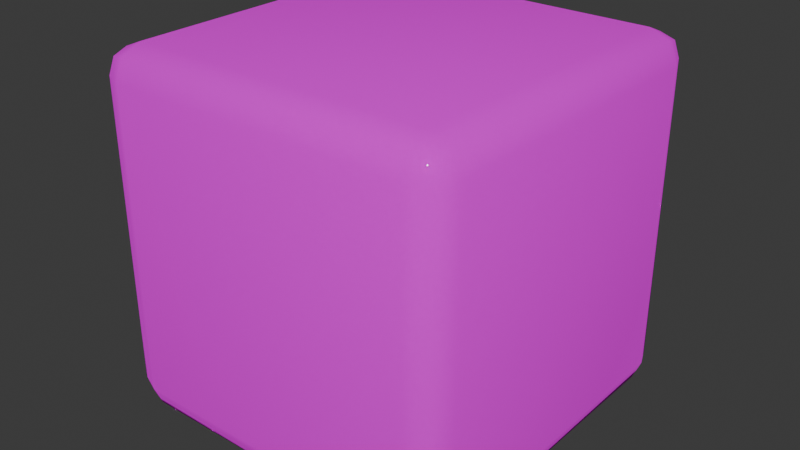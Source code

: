 # Source: Block_blue_.blend  (saved by Blender 4.0.36; exported with 4.5.12 LTS)
import bpy
from mathutils import Matrix  # noqa: F401  (used for matrix-valued properties, if any)

bpy.ops.wm.read_factory_settings(use_empty=True)
scene = bpy.context.scene
scene.name = 'Scene'

# ---- collections
col_collection = bpy.data.collections.new('Collection'); scene.collection.children.link(col_collection)

# ---- images (referenced by path relative to the original .blend; pixels are not part of the script)
import os
ASSET_DIR = os.environ.get("B2B_ASSET_DIR", "")  # directory of the original .blend (textures are referenced by path, not embedded)
HERE = os.path.dirname(os.path.abspath(__file__))  # packed textures are extracted next to this script under _unpacked/

def load_image(name, relpath, width, height, colorspace="sRGB"):
    """Load a texture the original file referenced (path relative to the .blend, or extracted next to this script)."""
    p = next((c for c in (os.path.join(HERE, relpath), os.path.join(ASSET_DIR, relpath)) if relpath and os.path.exists(c)), "")
    if p:
        img = bpy.data.images.load(p, check_existing=True)
        img.name = name
    else:  # same state as the original file: an image datablock whose file is absent (Cycles renders it pink)
        img = bpy.data.images.new(name, width, height)
        img.source = "FILE"
        img.filepath = "//" + (relpath or name)
    img.colorspace_settings.name = colorspace
    return img
img_blue_block_jpg = load_image('blue_block.jpg', 'Reference/blue_block.jpg', 1024, 1024, 'sRGB')

# ---- materials (node trees are filled in below, after node groups)
mat_material_002 = bpy.data.materials.new('Material.002')
mat_material_002.use_transparent_shadow = False

# ---- material node trees
mat_material_002.use_nodes = True; mat_material_002.node_tree.nodes.clear()
_N = mat_material_002.node_tree.nodes; _L = mat_material_002.node_tree.links
n0 = _N.new('ShaderNodeBsdfPrincipled'); n0.name = 'Principled BSDF'; n0.location = (10, 300)
n0.inputs[1].default_value = 1.0
n0.inputs[2].default_value = 1.0
n0.inputs[3].default_value = 1.45
n0.inputs[19].default_value = 0.06422
n0.inputs[20].default_value = 0.04587
n1 = _N.new('ShaderNodeOutputMaterial'); n1.name = 'Material Output'; n1.location = (300, 300)
n2 = _N.new('ShaderNodeTexImage'); n2.name = 'Image Texture'; n2.location = (-280, 275)
n2.image = img_blue_block_jpg
_L.new(n0.outputs[0], n1.inputs[0])
_L.new(n2.outputs[0], n0.inputs[0])
n1.is_active_output = True

# ---- world
world_world = bpy.data.worlds.new('World'); scene.world = world_world
world_world.use_nodes = True; world_world.node_tree.nodes.clear()
_N = world_world.node_tree.nodes; _L = world_world.node_tree.links
n0 = _N.new('ShaderNodeOutputWorld'); n0.name = 'World Output'; n0.location = (300, 300)
n1 = _N.new('ShaderNodeBackground'); n1.name = 'Background'; n1.location = (10, 300)
n1.inputs[0].default_value = (0.05088, 0.05088, 0.05088, 1.0)
_L.new(n1.outputs[0], n0.inputs[0])
n0.is_active_output = True
world_world.color = (0.05088, 0.05088, 0.05088)
world_world.use_sun_shadow = False
world_world.sun_shadow_jitter_overblur = 0.0

# ---- meshes
me_cube = bpy.data.meshes.new('Cube')
me_cube.from_pydata([(0.84, 1.0, 0.84), (0.84, 0.84, 1.0), (1.0, 0.84, 0.84), (0.84, 0.9531, 0.9531), (0.9324, 0.9324, 0.9324), (0.9531, 0.84, 0.9531), (0.9531, 0.9531, 0.84), (0.84, 0.84, -1.0), (0.84, 1.0, -0.84), (1.0, 0.84, -0.84), (0.84, 0.9531, -0.9531), (0.9324, 0.9324, -0.9324), (0.9531, 0.9531, -0.84), (0.9531, 0.84, -0.9531), (1.0, -0.84, 0.84), (0.84, -0.84, 1.0), (0.84, -1.0, 0.84), (0.9531, -0.84, 0.9531), (0.9324, -0.9324, 0.9324), (0.84, -0.9531, 0.9531), (0.9531, -0.9531, 0.84), (1.0, -0.84, -0.84), (0.84, -1.0, -0.84), (0.84, -0.84, -1.0), (0.9531, -0.9531, -0.84), (0.9324, -0.9324, -0.9324), (0.84, -0.9531, -0.9531), (0.9531, -0.84, -0.9531), (-0.84, 1.0, 0.84), (-1.0, 0.84, 0.84), (-0.84, 0.84, 1.0), (-0.9531, 0.9531, 0.84), (-0.9324, 0.9324, 0.9324), (-0.9531, 0.84, 0.9531), (-0.84, 0.9531, 0.9531), (-1.0, 0.84, -0.84), (-0.84, 1.0, -0.84), (-0.84, 0.84, -1.0), (-0.9531, 0.9531, -0.84), (-0.9324, 0.9324, -0.9324), (-0.84, 0.9531, -0.9531), (-0.9531, 0.84, -0.9531), (-1.0, -0.84, 0.84), (-0.84, -1.0, 0.84), (-0.84, -0.84, 1.0), (-0.9531, -0.9531, 0.84), (-0.9324, -0.9324, 0.9324), (-0.84, -0.9531, 0.9531), (-0.9531, -0.84, 0.9531), (-0.84, -0.84, -1.0), (-0.84, -1.0, -0.84), (-1.0, -0.84, -0.84), (-0.84, -0.9531, -0.9531), (-0.9324, -0.9324, -0.9324), (-0.9531, -0.9531, -0.84), (-0.9531, -0.84, -0.9531)], [], [(37, 7, 23, 49), (51, 42, 29, 35), (22, 16, 43, 50), (1, 30, 44, 15), (9, 2, 14, 21), (0, 3, 4, 6), (1, 5, 4, 3), (2, 6, 4, 5), (7, 10, 11, 13), (8, 12, 11, 10), (9, 13, 11, 12), (14, 17, 18, 20), (15, 19, 18, 17), (16, 20, 18, 19), (21, 24, 25, 27), (22, 26, 25, 24), (23, 27, 25, 26), (28, 31, 32, 34), (29, 33, 32, 31), (30, 34, 32, 33), (35, 38, 39, 41), (36, 40, 39, 38), (37, 41, 39, 40), (42, 45, 46, 48), (43, 47, 46, 45), (44, 48, 46, 47), (49, 52, 53, 55), (50, 54, 53, 52), (51, 55, 53, 54), (37, 49, 55, 41), (41, 55, 51, 35), (7, 37, 40, 10), (10, 40, 36, 8), (2, 9, 12, 6), (6, 12, 8, 0), (50, 43, 45, 54), (54, 45, 42, 51), (16, 22, 24, 20), (20, 24, 21, 14), (28, 36, 38, 31), (31, 38, 35, 29), (15, 44, 47, 19), (19, 47, 43, 16), (1, 15, 17, 5), (5, 17, 14, 2), (49, 23, 26, 52), (52, 26, 22, 50), (44, 30, 33, 48), (48, 33, 29, 42), (30, 1, 3, 34), (34, 3, 0, 28), (23, 7, 13, 27), (27, 13, 9, 21), (36, 28, 0, 8)])
me_cube.polygons.foreach_set('use_smooth', [True] * 54)
_uv = me_cube.uv_layers.new(name='UVMap')
_uv.uv.foreach_set('vector', [0.2358, 0.8669, 0.3084, 0.8669, 0.3084, 0.9395, 0.2358, 0.9395, 0.9276, 0.07833, 0.9276, 0.9336, 0.07235, 0.9336, 0.07235, 0.07833, 0.9333, 0.06817, 0.9249, 0.9333, 0.0598, 0.9318, 0.06819, 0.06672, 0.506, 0.8808, 0.5749, 0.8808, 0.5749, 0.9497, 0.506, 0.9497, 0.9413, 0.06353, 0.9375, 0.9423, 0.05871, 0.9385, 0.0625, 0.05974, 0.0786, 0.9376, 0.07869, 1.02, -0.003363, 1.008, -0.003444, 0.9377, 0.506, 0.8808, 0.4994, 0.8808, 0.4985, 0.8742, 0.506, 0.8742, 0.9375, 0.9423, 1.021, 0.9427, 1.021, 1.015, 0.9371, 1.026, 0.3084, 0.8669, 0.3084, 0.86, 0.3153, 0.861, 0.3153, 0.8669, 0.0776, 0.07621, -0.004437, 0.07631, -0.01609, -0.00572, 0.07751, -0.005828, 0.9413, 0.06353, 0.9417, -0.02016, 1.014, -0.01985, 1.025, 0.06389, 0.05871, 0.9385, 0.05835, 1.022, -0.01356, 1.022, -0.02499, 0.9382, 0.506, 0.9497, 0.506, 0.9563, 0.4994, 0.9554, 0.4994, 0.9497, 0.9249, 0.9333, 0.9891, 0.9366, 0.9793, 0.9881, 0.9277, 0.997, 0.0625, 0.05974, -0.02119, 0.05938, -0.02088, -0.01253, 0.06286, -0.02396, 0.9333, 0.06817, 0.9365, 0.003962, 0.9881, 0.0138, 0.997, 0.06554, 0.3084, 0.9395, 0.3153, 0.9395, 0.3163, 0.9464, 0.3084, 0.9464, 0.94, 0.9366, 1.022, 0.9365, 1.022, 0.9839, 0.9401, 1.019, 0.07235, 0.9336, 0.07235, 1.015, 0.02532, 1.015, -0.009103, 0.9336, 0.5749, 0.8808, 0.5749, 0.8742, 0.5787, 0.8742, 0.5815, 0.8808, 0.07235, 0.07833, -0.009103, 0.07833, -0.009103, 0.0313, 0.07235, -0.003127, 0.939, 0.07522, 0.9389, -0.006821, 0.9863, -0.006875, 1.021, 0.07512, 0.2358, 0.8669, 0.2289, 0.8669, 0.2289, 0.8629, 0.2358, 0.86, 0.9276, 0.9336, 1.009, 0.9336, 1.009, 0.9807, 0.9276, 1.015, 0.0598, 0.9318, 0.05658, 0.996, 0.005001, 0.9862, -0.003956, 0.9345, 0.5749, 0.9497, 0.5815, 0.9497, 0.5815, 0.9535, 0.5749, 0.9563, 0.2358, 0.9395, 0.2358, 0.9464, 0.2318, 0.9464, 0.2289, 0.9395, 0.06819, 0.06672, 0.003981, 0.06336, 0.01382, 0.01193, 0.06541, 0.002961, 0.9276, 0.07833, 0.9276, -0.003127, 0.9747, -0.003127, 1.009, 0.07833, 0.2358, 0.8669, 0.2358, 0.9395, 0.2289, 0.9395, 0.2289, 0.8669, 0.07235, -0.003127, 0.9276, -0.003127, 0.9276, 0.07833, 0.07235, 0.07833, 0.3084, 0.8669, 0.2358, 0.8669, 0.2358, 0.86, 0.3084, 0.86, 0.07751, -0.005828, 0.9389, -0.006821, 0.939, 0.07522, 0.0776, 0.07621, 0.9375, 0.9423, 0.9413, 0.06353, 1.025, 0.06389, 1.021, 0.9427, -0.003444, 0.9377, -0.004437, 0.07631, 0.0776, 0.07621, 0.0786, 0.9376, 0.06819, 0.06672, 0.0598, 0.9318, -0.003956, 0.9345, 0.003981, 0.06336, 1.009, 0.07833, 1.009, 0.9336, 0.9276, 0.9336, 0.9276, 0.07833, 0.9249, 0.9333, 0.9333, 0.06817, 0.997, 0.06554, 0.9891, 0.9366, -0.02499, 0.9382, -0.02119, 0.05938, 0.0625, 0.05974, 0.05871, 0.9385, 0.94, 0.9366, 0.939, 0.07522, 1.021, 0.07512, 1.022, 0.9365, -0.009103, 0.9336, -0.009103, 0.07833, 0.07235, 0.07833, 0.07235, 0.9336, 0.506, 0.9497, 0.5749, 0.9497, 0.5749, 0.9563, 0.506, 0.9563, 0.9277, 0.997, 0.05658, 0.996, 0.0598, 0.9318, 0.9249, 0.9333, 0.506, 0.8808, 0.506, 0.9497, 0.4994, 0.9497, 0.4994, 0.8808, 0.9371, 1.026, 0.05835, 1.022, 0.05871, 0.9385, 0.9375, 0.9423, 0.2358, 0.9395, 0.3084, 0.9395, 0.3084, 0.9464, 0.2358, 0.9464, 0.06541, 0.002961, 0.9365, 0.003962, 0.9333, 0.06817, 0.06819, 0.06672, 0.5749, 0.9497, 0.5749, 0.8808, 0.5815, 0.8808, 0.5815, 0.9497, 0.9276, 1.015, 0.07235, 1.015, 0.07235, 0.9336, 0.9276, 0.9336, 0.5749, 0.8808, 0.506, 0.8808, 0.506, 0.8742, 0.5749, 0.8742, 0.9401, 1.019, 0.07869, 1.02, 0.0786, 0.9376, 0.94, 0.9366, 0.3084, 0.9395, 0.3084, 0.8669, 0.3153, 0.8669, 0.3153, 0.9395, 0.06286, -0.02396, 0.9417, -0.02016, 0.9413, 0.06353, 0.0625, 0.05974, 0.939, 0.07522, 0.94, 0.9366, 0.0786, 0.9376, 0.0776, 0.07621])
me_cube.materials.append(mat_material_002)
me_cube.use_mirror_vertex_groups = False
me_cube.update()

# ---- objects
ob_cube = bpy.data.objects.new('Cube', me_cube)

# ---- transforms, parenting, visibility, modifiers, constraints
ob_cube.location = (0.0, 0.0, 1.18)
ob_cube.lock_rotations_4d = False
ob_cube.empty_display_type = 'ARROWS'
ob_cube.lineart.crease_threshold = 0.0

# ---- collection membership
col_collection.objects.link(ob_cube)

# ---- scene / render settings (as saved in the file)
scene.frame_start = 1; scene.frame_end = 250; scene.frame_set(1)
scene.render.engine = 'BLENDER_EEVEE_NEXT'
scene.cycles.sampling_pattern = 'TABULATED_SOBOL'
bpy.context.view_layer.update()

# ---- added for rendering (the .blend has no active camera and no usable light): camera, sun
cam_auto = bpy.data.cameras.new('AutoCamera')
cam_auto.lens = 50.0
cam_auto.sensor_width = 36.0
cam_auto.clip_end = 1000.0
ob_auto_camera = bpy.data.objects.new('AutoCamera', cam_auto)
scene.collection.objects.link(ob_auto_camera)
ob_auto_camera.location = (3.20507, -3.84609, 3.74414)
ob_auto_camera.rotation_euler = (1.09748, -7.21219e-08, 0.694738)
scene.camera = ob_auto_camera
light_auto_sun = bpy.data.lights.new('AutoSun', 'SUN')
light_auto_sun.energy = 3.0
light_auto_sun.angle = 0.0523599
ob_auto_sun = bpy.data.objects.new('AutoSun', light_auto_sun)
scene.collection.objects.link(ob_auto_sun)
ob_auto_sun.rotation_euler = (0.872665, 0.174533, 0.523599)
bpy.context.view_layer.update()
